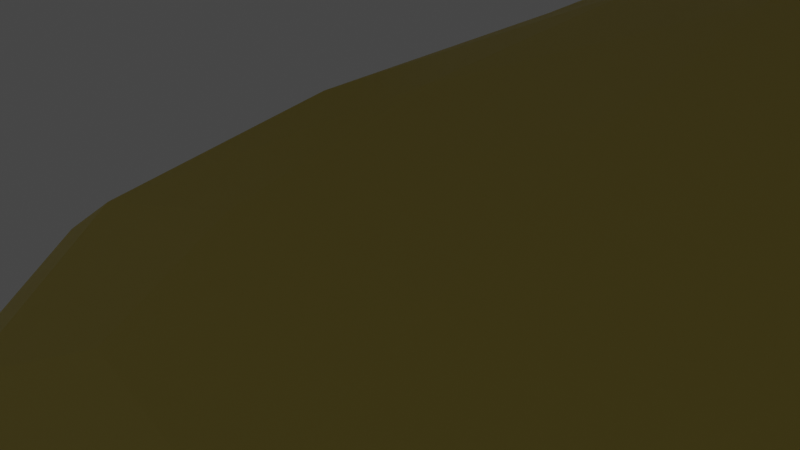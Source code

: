 # Source: duck.blend  (saved by Blender 3.5.10; exported with 4.5.12 LTS)
import bpy
from mathutils import Matrix  # noqa: F401  (used for matrix-valued properties, if any)

bpy.ops.wm.read_factory_settings(use_empty=True)
scene = bpy.context.scene
scene.name = 'Scene'

# ---- collections
col_collection = bpy.data.collections.new('Collection'); scene.collection.children.link(col_collection)

# ---- materials (node trees are filled in below, after node groups)
mat_body = bpy.data.materials.new('body')
mat_body.alpha_threshold = 0.0
mat_body.use_transparent_shadow = False
mat_body.roughness = 0.5
mat_body.line_color = (0.0, 0.0, 0.0, 1.0)
mat_foot = bpy.data.materials.new('foot')
mat_foot.use_transparent_shadow = False
mat_eye = bpy.data.materials.new('eye')
mat_eye.use_transparent_shadow = False
mat_beak = bpy.data.materials.new('beak')
mat_beak.use_transparent_shadow = False

# ---- material node trees
mat_body.use_nodes = True; mat_body.node_tree.nodes.clear()
_N = mat_body.node_tree.nodes; _L = mat_body.node_tree.links
n0 = _N.new('ShaderNodeOutputMaterial'); n0.name = 'Material Output'; n0.location = (300, 300)
n1 = _N.new('ShaderNodeBsdfPrincipled'); n1.name = 'Principled BSDF'; n1.location = (10, 300)
n1.distribution = 'GGX'
n1.subsurface_method = 'RANDOM_WALK_SKIN'
n1.inputs[3].default_value = 1.45
n1.inputs[27].default_value = (0.0, 0.0, 0.0, 1.0)
n1.inputs[28].default_value = 1.0
_L.new(n1.outputs[0], n0.inputs[0])
n0.is_active_output = True
mat_foot.use_nodes = True; mat_foot.node_tree.nodes.clear()
_N = mat_foot.node_tree.nodes; _L = mat_foot.node_tree.links
n0 = _N.new('ShaderNodeBsdfPrincipled'); n0.name = 'プリンシプルBSDF'; n0.location = (10, 300)
n0.distribution = 'GGX'
n0.subsurface_method = 'RANDOM_WALK_SKIN'
n0.inputs[0].default_value = (0.8, 0.6484, 0.1359, 1.0)
n0.inputs[3].default_value = 1.45
n0.inputs[27].default_value = (0.0, 0.0, 0.0, 1.0)
n0.inputs[28].default_value = 1.0
n1 = _N.new('ShaderNodeOutputMaterial'); n1.name = 'マテリアル出力'; n1.location = (300, 300)
_L.new(n0.outputs[0], n1.inputs[0])
n1.is_active_output = True
mat_eye.use_nodes = True; mat_eye.node_tree.nodes.clear()
_N = mat_eye.node_tree.nodes; _L = mat_eye.node_tree.links
n0 = _N.new('ShaderNodeBsdfPrincipled'); n0.name = 'プリンシプルBSDF'; n0.location = (10, 300)
n0.distribution = 'GGX'
n0.subsurface_method = 'RANDOM_WALK_SKIN'
n0.inputs[0].default_value = (0.0, 0.0, 0.0, 1.0)
n0.inputs[3].default_value = 1.45
n0.inputs[27].default_value = (0.0, 0.0, 0.0, 1.0)
n0.inputs[28].default_value = 1.0
n1 = _N.new('ShaderNodeOutputMaterial'); n1.name = 'マテリアル出力'; n1.location = (300, 300)
_L.new(n0.outputs[0], n1.inputs[0])
n1.is_active_output = True
mat_beak.use_nodes = True; mat_beak.node_tree.nodes.clear()
_N = mat_beak.node_tree.nodes; _L = mat_beak.node_tree.links
n0 = _N.new('ShaderNodeBsdfPrincipled'); n0.name = 'プリンシプルBSDF'; n0.location = (10, 300)
n0.distribution = 'GGX'
n0.subsurface_method = 'RANDOM_WALK_SKIN'
n0.inputs[0].default_value = (0.8, 0.6855, 0.08494, 1.0)
n0.inputs[3].default_value = 1.45
n0.inputs[27].default_value = (0.0, 0.0, 0.0, 1.0)
n0.inputs[28].default_value = 1.0
n1 = _N.new('ShaderNodeOutputMaterial'); n1.name = 'マテリアル出力'; n1.location = (300, 300)
_L.new(n0.outputs[0], n1.inputs[0])
n1.is_active_output = True

# ---- world
world_world = bpy.data.worlds.new('World'); scene.world = world_world
world_world.use_nodes = True; world_world.node_tree.nodes.clear()
_N = world_world.node_tree.nodes; _L = world_world.node_tree.links
n0 = _N.new('ShaderNodeOutputWorld'); n0.name = 'World Output'; n0.location = (300, 300)
n1 = _N.new('ShaderNodeBackground'); n1.name = 'Background'; n1.location = (10, 300)
n1.inputs[0].default_value = (0.05088, 0.05088, 0.05088, 1.0)
_L.new(n1.outputs[0], n0.inputs[0])
n0.is_active_output = True
world_world.color = (0.05088, 0.05088, 0.05088)
world_world.use_sun_shadow = False
world_world.sun_shadow_jitter_overblur = 0.0

# ---- cameras
cam_camera = bpy.data.cameras.new('Camera')
cam_camera.clip_end = 100.0
cam_camera.ortho_scale = 7.314

# ---- lights
light_light = bpy.data.lights.new('Light', 'POINT')
light_light.transmission_factor = 0.0
light_light.energy = 1000.0
light_light.shadow_soft_size = 0.1
light_light.shadow_maximum_resolution = 0.006
light_light.use_absolute_resolution = True

# ---- meshes
me_cube = bpy.data.meshes.new('Cube')
me_cube.from_pydata([(0.6464, 0.4436, -1.046), (1.0, -0.8171, -0.6469), (0.3519, 0.1951, 2.082), (0.3519, 0.8485, 1.82), (1.113, -0.858, 0.5627), (0.3432, 0.4508, 1.224), (0.335, -0.1871, 1.234), (0.3627, -0.3087, 1.389), (0.5468, 0.01331, 2.212), (0.5468, 1.06, 2.529), (0.2007, -0.3221, 2.89), (0.1892, 0.6211, 3.446), (0.2087, -0.343, 3.121), (0.3507, 0.289, 3.69), (0.173, -0.4534, 3.466), (0.1892, -0.04168, 3.832), (0.5468, 0.01331, 2.212), (0.4938, -0.1407, 2.454), (0.5468, 1.06, 2.529), (0.1892, 1.037, 2.946), (1.101e-17, 0.719, -0.7314), (0.0, -0.9698, -0.6469), (0.0, 0.1951, 2.082), (0.0, 0.8485, 1.82), (0.002992, -0.858, 0.5627), (0.002992, 0.7243, 0.542), (0.0, -0.3087, 1.389), (0.001276, -0.1872, 1.234), (0.0, 0.5748, 1.224), (0.001199, 0.5496, 1.184), (0.0, 0.01331, 2.212), (0.0, 1.06, 2.529), (0.5649, -0.4029, 2.849), (0.0, 0.7914, 3.446), (0.0, 0.289, 3.748), (0.0, -0.4564, 3.572), (0.0, -0.04168, 3.832), (0.0, -0.1332, 2.439), (0.0, 0.01331, 2.212), (0.0, 1.037, 2.946), (0.0, 1.06, 2.529), (0.6464, 0.2755, -1.058), (0.3519, 0.5218, 1.951), (1.063, 0.02876, 1.307), (0.5468, 0.5366, 2.371), (0.1892, -0.2491, 3.681), (1.262, 0.4517, 2.426), (0.5468, 0.5366, 2.371), (0.0, -0.2491, 3.681), (0.0, 0.0, -0.781), (0.1892, -0.4564, 3.572), (0.5317, -0.1332, 2.439), (0.0, -0.4534, 3.466), (0.0, -0.1407, 2.454), (0.3985, -0.4907, 3.068), (-2.643e-17, -0.328, 2.284), (-3.881e-17, -0.8224, 3.282), (0.1741, -0.8224, 3.282), (0.4949, -0.328, 2.284), (0.3295, -0.7458, 2.534), (0.0, -0.7958, 2.681), (0.6388, -0.6428, 2.421), (3.42e-18, -0.5673, 2.245), (0.1473, -0.7958, 2.681), (0.2848, -0.5673, 2.245), (0.2732, -0.8504, 2.501), (-1.321e-17, -0.8574, 2.59), (0.2394, -0.8205, 2.376), (1.14e-17, -0.7262, 2.249), (0.1473, -0.8574, 2.59), (0.2848, -0.7262, 2.249), (9.978e-18, -0.9984, 2.348), (0.1407, -0.9984, 2.348), (7.047e-18, -0.8242, 2.26), (0.2334, -0.8242, 2.26), (3.301e-18, -0.9542, 2.493), (0.144, -0.9544, 2.492), (0.171, -0.4476, 2.203), (0.3085, -0.5942, 2.25), (0.0, -0.4476, 2.203), (0.0, -0.5942, 2.25), (0.36, 0.9238, 0.1185), (0.3735, 1.152, -0.4094), (-0.0009697, 1.152, -0.4094), (0.0009697, 0.9238, 0.1185), (0.2805, 1.143, 0.594), (0.3735, 1.39, 0.01979), (-0.0009697, 1.411, 0.05314), (0.0009697, 1.143, 0.594), (0.8446, 0.0, -0.7478), (0.7735, 0.719, -0.74), (0.4065, 0.4436, -1.03), (0.4065, 0.2755, -1.041), (0.3608, 0.4893, -1.023), (0.3608, 0.2298, -1.041), (0.6921, 0.2298, -1.064), (0.6921, 0.4893, -1.046), (0.3988, 0.4513, -1.142), (0.3988, 0.2833, -1.154), (0.6386, 0.2833, -1.17), (0.6386, 0.4513, -1.159), (0.3876, 0.4626, -1.306), (0.3876, 0.2946, -1.318), (0.6274, 0.2946, -1.334), (0.6274, 0.4626, -1.323), (1.611, -0.5661, -1.24), (0.04898, -0.7895, -1.223), (1.634, -0.5548, -1.404), (-0.003201, -0.7159, -1.387), (0.7793, 0.3834, 3.102), (0.1892, -0.2988, 2.758), (0.6031, -0.02389, 3.456), (0.1892, -0.3368, 3.163), (0.3662, 0.05475, 3.118), (0.217, 0.03646, 3.032), (0.2846, 0.01923, 3.267), (0.1354, 0.0009422, 3.181), (0.4759, -0.02413, 3.115), (0.3443, -0.1044, 2.958), (0.3644, -0.1374, 3.267), (0.2328, -0.2176, 3.11), (0.5619, -0.07434, 3.08), (0.3249, -0.1034, 2.943), (0.4323, -0.1308, 3.316), (0.1953, -0.1598, 3.179), (0.173, -0.2958, 2.752), (0.173, -0.3368, 3.163), (0.6123, -0.4133, 2.644), (0.4202, -0.567, 3.066), (0.1654, -0.3271, 2.869), (0.1734, -0.4001, 3.1), (0.5296, -0.46, 2.827), (0.3631, -0.5478, 3.046), (1.12, 0.1023, 0.4845), (0.9506, 0.4778, 0.4135), (0.5193, 0.2741, 1.123), (0.5515, 0.3631, 1.144), (1.113, -0.1125, 0.3309), (0.84, 0.5982, 0.2289), (0.3156, 0.1268, 1.209), (0.2962, 0.4407, 1.184), (0.9997, 0.03183, 0.4136), (0.8116, 0.4675, 0.337), (0.3635, 0.2157, 1.095), (0.3865, 0.3452, 1.107), (0.9464, 0.03311, 0.103), (0.7415, 0.4988, 0.3189), (1.111, 0.09549, 0.1406), (0.9243, 0.4979, 0.3257), (0.9476, 0.2312, -0.1631), (0.7694, 0.5026, 0.1914), (1.091, 0.264, -0.1089), (0.9283, 0.4991, 0.1963), (0.8262, 0.496, -0.1309), (0.7847, 0.5592, -0.0485), (0.8595, 0.5037, -0.1183), (0.8217, 0.5584, -0.04737), (0.7418, 0.5753, -0.1627), (0.7199, 0.6086, -0.1191), (0.7594, 0.5793, -0.156), (0.7394, 0.6082, -0.1185)], [(37, 38)], [(49, 89, 1, 21), (43, 5, 3, 42), (89, 137, 4, 1), (26, 7, 2, 22), (139, 6, 4, 137), (138, 90, 82, 81), (43, 7, 6, 139), (28, 5, 140, 29), (29, 140, 138, 25), (22, 2, 8, 30), (42, 3, 9, 44), (44, 9, 18, 47), (46, 19, 11, 109), (30, 8, 16, 38), (126, 14, 57, 128), (109, 11, 13, 111), (111, 13, 15, 45), (46, 51, 16, 47), (39, 19, 18, 40), (14, 52, 56, 57), (38, 16, 77, 79), (45, 48, 35, 50), (11, 33, 34, 13), (13, 34, 36, 15), (9, 31, 40, 18), (19, 39, 33, 11), (3, 23, 31, 9), (7, 26, 27, 6), (5, 28, 23, 3), (1, 4, 24, 21), (6, 27, 24, 4), (15, 36, 48, 45), (19, 46, 47, 18), (112, 111, 45, 50), (51, 46, 109, 110), (8, 44, 47, 16), (2, 42, 44, 8), (5, 43, 139, 140), (90, 138, 137, 89), (7, 43, 42, 2), (41, 92, 98, 99), (126, 125, 110, 112), (14, 126, 112, 50), (125, 17, 51, 110), (52, 14, 50, 35), (17, 53, 37, 51), (128, 57, 63, 59), (57, 56, 60, 63), (53, 17, 58, 55), (17, 125, 127, 58), (32, 10, 129, 131), (63, 60, 66, 69), (61, 59, 65, 67), (55, 58, 64, 62), (58, 127, 61, 64), (127, 128, 59, 61), (70, 67, 72, 74), (68, 70, 74, 73), (59, 63, 69, 65), (62, 64, 70, 68), (64, 61, 67, 70), (67, 65, 69, 76, 72), (71, 73, 74, 72), (69, 66, 75, 76), (78, 80, 79, 77), (76, 75, 71, 72), (51, 37, 80, 78), (16, 51, 78, 77), (82, 83, 87, 86), (25, 138, 81, 84), (87, 88, 85, 86), (90, 20, 83, 82), (84, 81, 85, 88), (81, 82, 86, 85), (95, 96, 90, 89), (96, 93, 20, 90), (93, 94, 49, 20), (94, 95, 89, 49), (91, 92, 94, 93), (41, 0, 96, 95), (0, 91, 93, 96), (92, 41, 95, 94), (97, 100, 104, 101), (0, 41, 99, 100), (91, 0, 100, 97), (92, 91, 97, 98), (101, 104, 103, 102), (98, 97, 101, 102), (103, 99, 105, 107), (100, 99, 103, 104), (105, 106, 108, 107), (102, 103, 107, 108), (99, 98, 106, 105), (98, 102, 108, 106), (117, 118, 110, 109), (120, 119, 111, 112), (118, 120, 112, 110), (119, 117, 109, 111), (116, 114, 122, 124), (113, 114, 118, 117), (116, 115, 119, 120), (114, 116, 120, 118), (115, 113, 117, 119), (122, 121, 123, 124), (114, 113, 121, 122), (113, 115, 123, 121), (115, 116, 124, 123), (12, 10, 125, 126), (32, 54, 128, 127), (54, 12, 126, 128), (10, 32, 127, 125), (129, 130, 132, 131), (54, 32, 131, 132), (12, 54, 132, 130), (10, 12, 130, 129), (133, 134, 136, 135), (142, 141, 137, 138), (143, 144, 140, 139), (144, 142, 138, 140), (141, 143, 139, 137), (142, 134, 148, 146), (135, 136, 144, 143), (136, 134, 142, 144), (133, 135, 143, 141), (146, 148, 152, 150), (134, 133, 147, 148), (133, 141, 145, 147), (141, 142, 146, 145), (151, 149, 153, 155), (145, 146, 150, 149), (147, 145, 149, 151), (148, 147, 151, 152), (154, 156, 160, 158), (152, 151, 155, 156), (150, 152, 156, 154), (149, 150, 154, 153), (160, 159, 157, 158), (153, 154, 158, 157), (155, 153, 157, 159), (156, 155, 159, 160)])
me_cube.polygons.foreach_set('material_index', [0, 0, 0, 0, 0, 0, 0, 0, 0, 0, 0, 0, 0, 0, 3, 0, 0, 0, 0, 3, 3, 0, 0, 0, 0, 0, 0, 0, 0, 0, 0, 0, 0, 0, 0, 0, 0, 0, 0, 0, 1, 0, 0, 0, 0, 3, 3, 3, 3, 3, 3, 3, 3, 3, 3, 3, 3, 3, 3, 3, 3, 3, 3, 3, 3, 3, 3, 3, 0, 0, 0, 0, 0, 0, 0, 0, 0, 0, 0, 0, 0, 0, 1, 1, 1, 1, 1, 1, 1, 1, 1, 1, 1, 1, 0, 0, 0, 0, 2, 0, 0, 0, 0, 2, 2, 2, 2, 0, 3, 3, 3, 3, 3, 3, 3, 0, 0, 0, 0, 0, 0, 0, 0, 0, 0, 0, 0, 0, 0, 0, 0, 0, 0, 0, 0, 0, 0, 0, 0, 0])
_uv = me_cube.uv_layers.new(name='UVMap')
_uv.uv.foreach_set('vector', [0.25, 0.6341, 0.3487, 0.6364, 0.3739, 0.7325, 0.25, 0.7502, 0.625, 0.6843, 0.625, 0.4956, 0.625, 0.5, 0.625, 0.625, 0.4149, 0.6239, 0.5861, 0.625, 0.5966, 0.7099, 0.4254, 0.7225, 0.625, 0.875, 0.625, 0.8022, 0.625, 0.75, 0.625, 0.875, 0.611, 0.6649, 0.6087, 0.7728, 0.587, 0.7162, 0.5861, 0.625, 0.5989, 0.4934, 0.4235, 0.4928, 0.4826, 0.4416, 0.5806, 0.4452, 0.6375, 0.542, 0.6174, 0.7744, 0.6119, 0.7519, 0.612, 0.6575, 0.6223, 0.3683, 0.6235, 0.4448, 0.6214, 0.4454, 0.6206, 0.3717, 0.6148, 0.403, 0.616, 0.5101, 0.5934, 0.4942, 0.5994, 0.3801, 0.625, 0.875, 0.625, 0.75, 0.625, 0.75, 0.625, 0.875, 0.625, 0.625, 0.625, 0.5, 0.625, 0.5, 0.625, 0.625, 0.625, 0.625, 0.625, 0.5, 0.625, 0.5, 0.625, 0.625, 0.625, 0.625, 0.625, 0.5, 0.625, 0.5, 0.625, 0.625, 0.625, 0.875, 0.625, 0.75, 0.625, 0.75, 0.625, 0.875, 0.625, 0.7607, 0.625, 0.7606, 0.625, 0.759, 0.625, 0.7597, 0.625, 0.625, 0.625, 0.5, 0.625, 0.5, 0.625, 0.625, 0.625, 0.625, 0.625, 0.5, 0.625, 0.5, 0.625, 0.625, 0.625, 0.625, 0.625, 0.75, 0.625, 0.75, 0.625, 0.625, 0.625, 0.375, 0.625, 0.5, 0.625, 0.5, 0.625, 0.375, 0.625, 0.7604, 0.625, 0.8613, 0.625, 0.8512, 0.625, 0.754, 0.625, 0.875, 0.625, 0.75, 0.625, 0.8357, 0.625, 0.87, 0.625, 0.625, 0.75, 0.625, 0.75, 0.7378, 0.625, 0.7378, 0.625, 0.5, 0.625, 0.375, 0.625, 0.375, 0.625, 0.5, 0.625, 0.5, 0.625, 0.375, 0.625, 0.375, 0.625, 0.5, 0.625, 0.5, 0.625, 0.375, 0.625, 0.375, 0.625, 0.5, 0.625, 0.5, 0.625, 0.375, 0.625, 0.375, 0.625, 0.5, 0.625, 0.5, 0.625, 0.375, 0.625, 0.375, 0.625, 0.5, 0.625, 0.8022, 0.625, 0.875, 0.616, 0.8748, 0.616, 0.7814, 0.625, 0.4458, 0.625, 0.3744, 0.625, 0.375, 0.625, 0.5, 0.4235, 0.7531, 0.5797, 0.7496, 0.5797, 0.875, 0.4217, 0.8751, 0.6083, 0.7445, 0.6083, 0.8567, 0.5917, 0.8749, 0.5917, 0.7196, 0.625, 0.5, 0.75, 0.5, 0.75, 0.625, 0.625, 0.625, 0.625, 0.5, 0.625, 0.625, 0.625, 0.625, 0.625, 0.5, 0.625, 0.75, 0.625, 0.625, 0.625, 0.625, 0.625, 0.7343, 0.625, 0.75, 0.625, 0.625, 0.625, 0.625, 0.625, 0.75, 0.625, 0.75, 0.625, 0.625, 0.625, 0.625, 0.625, 0.75, 0.625, 0.75, 0.625, 0.625, 0.625, 0.625, 0.625, 0.75, 0.6186, 0.4935, 0.6321, 0.6618, 0.6141, 0.5896, 0.6166, 0.49, 0.4165, 0.5343, 0.5807, 0.543, 0.5861, 0.625, 0.411, 0.6215, 0.625, 0.7589, 0.625, 0.5521, 0.625, 0.625, 0.625, 0.75, 0.3284, 0.5912, 0.3015, 0.5911, 0.3015, 0.5911, 0.3284, 0.5912, 0.625, 0.7607, 0.625, 0.7625, 0.625, 0.75, 0.625, 0.75, 0.625, 0.7618, 0.625, 0.7607, 0.625, 0.75, 0.625, 0.7462, 0.625, 0.7625, 0.625, 0.7555, 0.625, 0.75, 0.625, 0.75, 0.625, 0.8443, 0.625, 0.7549, 0.625, 0.7598, 0.625, 0.8888, 0.625, 0.7555, 0.625, 0.8703, 0.625, 0.875, 0.625, 0.75, 0.625, 0.7596, 0.625, 0.759, 0.625, 0.7583, 0.625, 0.7587, 0.625, 0.7568, 0.625, 0.8414, 0.625, 0.8032, 0.625, 0.7617, 0.625, 0.8703, 0.625, 0.7555, 0.625, 0.7456, 0.625, 0.8583, 0.625, 0.7555, 0.625, 0.7625, 0.625, 0.742, 0.625, 0.7425, 0.625, 0.7441, 0.625, 0.7598, 0.625, 0.7611, 0.625, 0.7449, 0.625, 0.7617, 0.625, 0.8032, 0.625, 0.8025, 0.625, 0.761, 0.625, 0.7407, 0.625, 0.7377, 0.625, 0.7337, 0.625, 0.732, 0.625, 0.8557, 0.625, 0.7476, 0.625, 0.7869, 0.625, 0.8403, 0.625, 0.7421, 0.625, 0.7512, 0.625, 0.743, 0.625, 0.7263, 0.625, 0.755, 0.625, 0.749, 0.625, 0.7407, 0.625, 0.7523, 0.625, 0.7186, 0.625, 0.7168, 0.625, 0.7078, 0.625, 0.714, 0.625, 0.8317, 0.625, 0.7833, 0.625, 0.7911, 0.625, 0.8277, 0.625, 0.7583, 0.625, 0.7583, 0.625, 0.7579, 0.625, 0.758, 0.625, 0.8365, 0.625, 0.7883, 0.625, 0.7842, 0.625, 0.8325, 0.625, 0.7268, 0.625, 0.7231, 0.625, 0.7173, 0.625, 0.7187, 0.625, 0.7168, 0.625, 0.758, 0.625, 0.7579, 0.625, 0.7388, 0.625, 0.7154, -0.3194, -0.397, 0.625, 0.8277, 0.625, 0.714, -0.3194, -0.4042, 0.625, 0.7579, 0.625, 0.8025, 0.3728, 0.4787, 0.6242, 0.7371, 0.625, 0.8025, 0.625, 0.8755, 0.625, 0.8731, 0.625, 0.8349, 0.6595, 0.7795, 0.3368, 0.4354, 0.05704, 0.07324, 0.6228, 0.7108, 0.625, 0.75, 0.625, 0.875, 0.625, 0.8877, 0.625, 0.8149, 0.625, 0.75, 0.625, 0.75, 0.625, 0.8398, 0.625, 0.824, 0.3093, 0.4538, 0.2689, 0.4643, 0.2756, 0.4417, 0.3157, 0.4332, 0.586, 0.3798, 0.5881, 0.4709, 0.5855, 0.4224, 0.5848, 0.3857, 0.511, 0.3964, 0.5689, 0.3961, 0.5954, 0.4213, 0.5454, 0.4305, 0.3432, 0.5028, 0.2506, 0.5012, 0.268, 0.4566, 0.313, 0.4536, 0.5835, 0.3814, 0.5843, 0.4159, 0.5819, 0.4083, 0.5813, 0.3813, 0.5901, 0.4461, 0.4859, 0.4406, 0.5639, 0.43, 0.6738, 0.4357, 0.3626, 0.597, 0.3626, 0.5645, 0.3714, 0.5335, 0.3717, 0.621, 0.3348, 0.5477, 0.2949, 0.5458, 0.25, 0.5285, 0.3433, 0.529, 0.2627, 0.5643, 0.2627, 0.5968, 0.246, 0.6231, 0.246, 0.5332, 0.2948, 0.6175, 0.3346, 0.616, 0.3491, 0.6285, 0.25, 0.6293, 0.3015, 0.5701, 0.3015, 0.5911, 0.2964, 0.5968, 0.2964, 0.5643, 0.3284, 0.5912, 0.3284, 0.5702, 0.3335, 0.5645, 0.3335, 0.597, 0.3284, 0.5702, 0.3015, 0.5701, 0.2964, 0.5643, 0.3335, 0.5645, 0.3015, 0.5911, 0.3284, 0.5912, 0.3335, 0.597, 0.2964, 0.5968, 0.3015, 0.5701, 0.3284, 0.5702, 0.3284, 0.5702, 0.3015, 0.5701, 0.3284, 0.5702, 0.3284, 0.5912, 0.3284, 0.5912, 0.3284, 0.5702, 0.3015, 0.5701, 0.3284, 0.5702, 0.3284, 0.5702, 0.3015, 0.5701, 0.3015, 0.5911, 0.3015, 0.5701, 0.3015, 0.5701, 0.3015, 0.5911, 0.3015, 0.5701, 0.3284, 0.5702, 0.3284, 0.5912, 0.3015, 0.5911, 0.3015, 0.5911, 0.3015, 0.5701, 0.3015, 0.5701, 0.3015, 0.5911, 0.3284, 0.5912, 0.3284, 0.5912, 0.3284, 0.717, 0.3284, 0.7125, 0.3284, 0.5702, 0.3284, 0.5912, 0.3284, 0.5912, 0.3284, 0.5702, 0.438, 0.5918, 0.263, 0.5909, 0.2585, 0.5909, 0.4418, 0.5918, 0.3015, 0.5911, 0.3284, 0.5912, 0.4407, 0.6975, 0.2579, 0.7174, 0.3284, 0.5912, 0.3015, 0.5911, 0.263, 0.5909, 0.4374, 0.5918, 0.3015, 0.5911, 0.3015, 0.5911, 0.3015, 0.7231, 0.3015, 0.7232, 0.625, 0.6864, 0.625, 0.7216, 0.625, 0.75, 0.625, 0.625, 0.625, 0.7245, 0.625, 0.6893, 0.625, 0.625, 0.625, 0.75, 0.625, 0.7339, 0.625, 0.736, 0.625, 0.75, 0.625, 0.75, 0.625, 0.6501, 0.625, 0.6519, 0.625, 0.625, 0.625, 0.625, 0.625, 0.7299, 0.625, 0.738, 0.625, 0.7297, 0.625, 0.7165, 0.625, 0.6785, 0.625, 0.7099, 0.625, 0.7274, 0.625, 0.6762, 0.625, 0.7105, 0.625, 0.6972, 0.625, 0.6942, 0.625, 0.7108, 0.625, 0.738, 0.625, 0.7299, 0.625, 0.7108, 0.625, 0.7274, 0.625, 0.7043, 0.625, 0.6859, 0.625, 0.6712, 0.625, 0.6942, 0.625, 0.7031, 0.625, 0.6621, 0.625, 0.6735, 0.625, 0.7123, 0.625, 0.7099, 0.625, 0.6785, 0.625, 0.6746, 0.625, 0.7252, 0.625, 0.6859, 0.625, 0.7043, 0.625, 0.6955, 0.625, 0.6648, 0.625, 0.6972, 0.625, 0.7105, 0.625, 0.7088, 0.625, 0.6877, 0.625, 0.7594, 0.625, 0.7605, 0.625, 0.7625, 0.625, 0.7607, 0.625, 0.7439, 0.625, 0.753, 0.625, 0.748, 0.625, 0.7399, 0.625, 0.7506, 0.625, 0.7594, 0.625, 0.7607, 0.625, 0.748, 0.625, 0.7607, 0.625, 0.743, 0.625, 0.7399, 0.625, 0.7625, 0.625, 0.7615, 0.625, 0.7594, 0.625, 0.75, 0.625, 0.7438, 0.625, 0.7494, 0.625, 0.745, 0.625, 0.7449, 0.625, 0.7493, 0.625, 0.7594, 0.625, 0.7506, 0.625, 0.7499, 0.625, 0.7587, 0.625, 0.7602, 0.625, 0.7594, 0.625, 0.7596, 0.625, 0.7603, 0.5893, 0.6068, 0.5919, 0.5574, 0.6094, 0.5609, 0.6089, 0.5807, 0.5925, 0.5534, 0.5895, 0.6093, 0.5861, 0.625, 0.5907, 0.5411, 0.6102, 0.5872, 0.611, 0.5501, 0.6144, 0.5121, 0.612, 0.6218, 0.611, 0.5501, 0.5925, 0.5534, 0.5907, 0.5411, 0.6144, 0.5121, 0.5895, 0.6093, 0.6102, 0.5872, 0.612, 0.6218, 0.5861, 0.625, 0.5925, 0.5534, 0.5922, 0.5581, 0.591, 0.5562, 0.593, 0.5513, 0.6093, 0.5628, 0.6099, 0.5379, 0.611, 0.5501, 0.6102, 0.5872, 0.6096, 0.5608, 0.5922, 0.5581, 0.5925, 0.5534, 0.611, 0.5501, 0.5891, 0.6058, 0.6087, 0.5801, 0.6102, 0.5872, 0.5895, 0.6093, 0.5928, 0.5507, 0.5908, 0.5561, 0.5889, 0.5547, 0.5907, 0.55, 0.5919, 0.5574, 0.5893, 0.6068, 0.5833, 0.602, 0.5907, 0.553, 0.5891, 0.6058, 0.5895, 0.6093, 0.585, 0.6208, 0.5836, 0.6179, 0.5895, 0.6093, 0.5925, 0.5534, 0.5928, 0.5473, 0.5845, 0.6005, 0.5771, 0.6289, 0.5778, 0.6323, 0.5745, 0.6382, 0.5743, 0.6374, 0.5833, 0.5957, 0.5918, 0.547, 0.5897, 0.5484, 0.5803, 0.5755, 0.5831, 0.6187, 0.5845, 0.6218, 0.5789, 0.6309, 0.5781, 0.6274, 0.5897, 0.5499, 0.5821, 0.5973, 0.5793, 0.5792, 0.5876, 0.5513, 0.5883, 0.5486, 0.5879, 0.5497, 0.5882, 0.5468, 0.5885, 0.5462, 0.5874, 0.5483, 0.579, 0.5758, 0.5824, 0.5462, 0.5844, 0.5397, 0.5906, 0.55, 0.5889, 0.5547, 0.5879, 0.5497, 0.5883, 0.5486, 0.5804, 0.5776, 0.5899, 0.5509, 0.5862, 0.549, 0.584, 0.5552, 0.5922, 0.5636, 0.592, 0.5682, 0.5921, 0.5679, 0.5923, 0.5627, 0.5835, 0.5475, 0.5857, 0.5413, 0.5857, 0.5412, 0.5845, 0.5444, 0.5747, 0.6369, 0.5748, 0.6377, 0.5747, 0.6399, 0.5746, 0.6395, 0.5844, 0.5402, 0.5824, 0.5466, 0.5835, 0.543, 0.5845, 0.5396])
me_cube.materials.append(mat_body)
me_cube.materials.append(mat_foot)
me_cube.materials.append(mat_eye)
me_cube.materials.append(mat_beak)
me_cube.use_mirror_vertex_groups = False
me_cube.update()

# ---- objects
ob_cube = bpy.data.objects.new('Cube', me_cube)
ob_light = bpy.data.objects.new('Light', light_light)
ob_camera = bpy.data.objects.new('Camera', cam_camera)
ob_x = bpy.data.objects.new('エンプティ', None)
ob_001 = bpy.data.objects.new('エンプティ.001', None)

# ---- transforms, parenting, visibility, modifiers, constraints
ob_cube.location = (3.086e-15, -1.28, 13.9)
ob_cube.scale = (8.902, 8.902, 8.902)
ob_cube.lock_rotations_4d = False
ob_cube.empty_display_type = 'ARROWS'
ob_cube.color = (1.0, 1.0, 1.0, 0.08571)
ob_cube.display_type = 'SOLID'
ob_cube.lineart.crease_threshold = 0.0
_m = ob_cube.modifiers.new('細分化', 'SUBSURF')
_m.levels = 2
_m = ob_cube.modifiers.new('ミラー', 'MIRROR')
_m.merge_threshold = 0.01
ob_light.location = (4.076, 1.005, 5.904)
ob_light.rotation_euler = (0.6503, 0.05522, 1.866)
ob_light.lock_rotations_4d = False
ob_light.empty_display_type = 'ARROWS'
ob_light.color = (0.0, 0.0, 0.0, 0.0)
ob_light.lineart.crease_threshold = 0.0
ob_camera.location = (7.359, -6.926, 4.958)
ob_camera.rotation_euler = (1.109, 0.0, 0.8149)
ob_camera.lock_rotations_4d = False
ob_camera.empty_display_type = 'ARROWS'
ob_camera.color = (0.0, 0.0, 0.0, 0.0)
ob_camera.display_type = 'WIRE'
ob_camera.lineart.crease_threshold = 0.0
ob_x.location = (-11.0, 20.0, 0.0)
ob_x.rotation_euler = (1.571, 0.0, 0.0)
ob_x.empty_display_type = 'IMAGE'
ob_x.empty_display_size = 50.0
ob_x.empty_image_offset = (0.0, 0.0)
ob_001.location = (-20.0, -11.0, 0.0)
ob_001.rotation_euler = (1.571, 0.0, 1.571)
ob_001.empty_display_type = 'IMAGE'
ob_001.empty_display_size = 50.0
ob_001.empty_image_offset = (0.0, 0.0)

# ---- collection membership
col_collection.objects.link(ob_cube)
col_collection.objects.link(ob_light)
col_collection.objects.link(ob_camera)
col_collection.objects.link(ob_x)
col_collection.objects.link(ob_001)

# ---- scene / render settings (as saved in the file)
scene.camera = ob_camera
scene.frame_start = 1; scene.frame_end = 250; scene.frame_set(1)
scene.render.engine = 'BLENDER_EEVEE_NEXT'
scene.cycles.sampling_pattern = 'TABULATED_SOBOL'
scene.view_settings.view_transform = 'Filmic'
bpy.context.view_layer.update()
